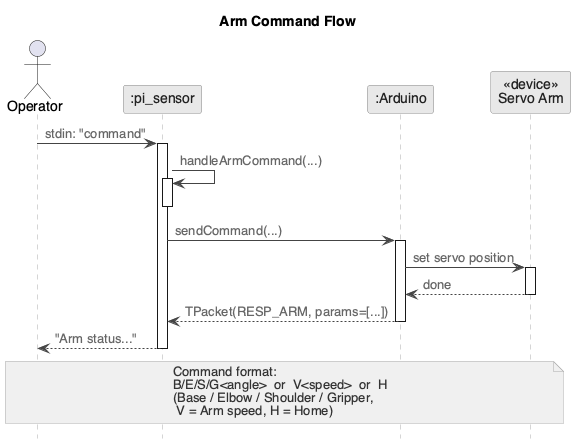

The diagram above was rendered by PlantUML. Its source (embedded in the PNG):
@startuml seq_arm
skinparam backgroundColor white
skinparam defaultFontName "Helvetica"
skinparam sequenceArrowColor #444444
skinparam sequenceArrowFontColor #666666
skinparam sequenceLifeLineBorderColor #aaaaaa
skinparam sequenceLifeLineBackgroundColor white
skinparam participantBackgroundColor #e8e8e8
skinparam participantBorderColor #888888
skinparam participantFontColor #222222
skinparam activationBarBackgroundColor #d0d0d0
skinparam activationBarBorderColor #888888
skinparam noteBackgroundColor #f0f0f0
skinparam noteBorderColor #aaaaaa
skinparam noteFontColor #333333
hide footbox

title Arm Command Flow

actor "Operator" as op
participant ":pi_sensor" as pi
participant ":Arduino" as ard
participant "«device»\nServo Arm" as servo

op -> pi : stdin: "command"
activate pi

pi -> pi : handleArmCommand(...)
activate pi
deactivate pi

pi -> ard : sendCommand(...)
activate ard

ard -> servo : set servo position
activate servo
servo --> ard : done
deactivate servo

ard --> pi : TPacket(RESP_ARM, params=[...])
deactivate ard

pi --> op : "Arm status..."
deactivate pi

note over op, servo
  Command format:
  B/E/S/G<angle>  or  V<speed>  or  H
  (Base / Elbow / Shoulder / Gripper,
   V = Arm speed, H = Home)
end note

@enduml